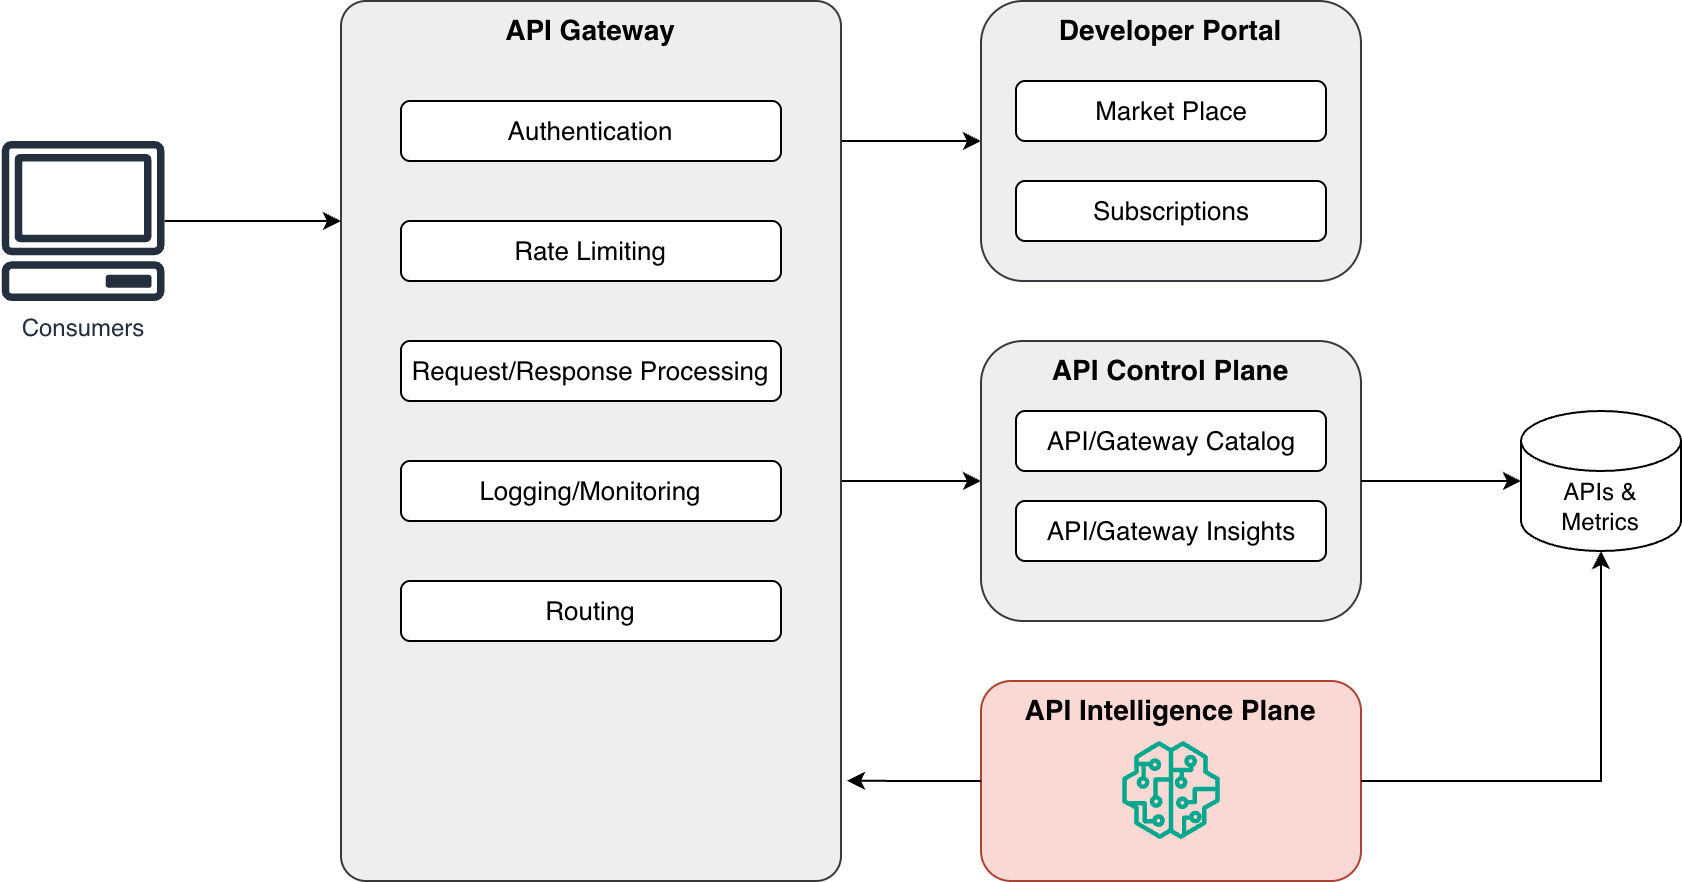

The diagram above was exported from draw.io. Its source (the exported page's mxGraphModel, read from the mxfile embedded in the PNG):
<mxGraphModel dx="1381" dy="859" grid="1" gridSize="10" guides="1" tooltips="1" connect="1" arrows="1" fold="1" page="1" pageScale="1" pageWidth="3300" pageHeight="4681" math="0" shadow="0">
  <root>
    <mxCell id="bnV2XD90iinWVepP09pe-0" />
    <mxCell id="bnV2XD90iinWVepP09pe-1" parent="bnV2XD90iinWVepP09pe-0" />
    <mxCell id="bnV2XD90iinWVepP09pe-3" parent="bnV2XD90iinWVepP09pe-1" style="rounded=1;whiteSpace=wrap;html=1;fillColor=#fad9d5;strokeColor=#ae4132;fontSize=14;fontStyle=1;align=center;verticalAlign=top;" value="API Intelligence Plane" vertex="1">
      <mxGeometry height="100" width="190" x="1200" y="810" as="geometry" />
    </mxCell>
    <mxCell id="dCD7gLulzVngdIAodG_z-12" edge="1" parent="bnV2XD90iinWVepP09pe-1" source="dCD7gLulzVngdIAodG_z-0" style="edgeStyle=orthogonalEdgeStyle;rounded=0;orthogonalLoop=1;jettySize=auto;html=1;exitX=1;exitY=0.25;exitDx=0;exitDy=0;entryX=0;entryY=0.5;entryDx=0;entryDy=0;" target="dCD7gLulzVngdIAodG_z-1">
      <mxGeometry relative="1" as="geometry">
        <Array as="points">
          <mxPoint x="1130" y="540" />
        </Array>
      </mxGeometry>
    </mxCell>
    <mxCell id="dCD7gLulzVngdIAodG_z-14" edge="1" parent="bnV2XD90iinWVepP09pe-1" source="dCD7gLulzVngdIAodG_z-0" style="edgeStyle=orthogonalEdgeStyle;rounded=0;orthogonalLoop=1;jettySize=auto;html=1;entryX=0;entryY=0.5;entryDx=0;entryDy=0;" target="dCD7gLulzVngdIAodG_z-2">
      <mxGeometry relative="1" as="geometry">
        <Array as="points">
          <mxPoint x="1140" y="710" />
          <mxPoint x="1140" y="710" />
        </Array>
      </mxGeometry>
    </mxCell>
    <mxCell id="dCD7gLulzVngdIAodG_z-0" parent="bnV2XD90iinWVepP09pe-1" style="rounded=1;whiteSpace=wrap;html=1;fontSize=14;fontStyle=1;align=center;verticalAlign=top;arcSize=5;fillColor=#eeeeee;strokeColor=#36393d;" value="API Gateway" vertex="1">
      <mxGeometry height="440" width="250" x="880" y="470" as="geometry" />
    </mxCell>
    <mxCell id="dCD7gLulzVngdIAodG_z-1" parent="bnV2XD90iinWVepP09pe-1" style="rounded=1;whiteSpace=wrap;html=1;fontSize=14;fontStyle=1;align=center;verticalAlign=top;fillColor=#eeeeee;strokeColor=#36393d;" value="Developer Portal" vertex="1">
      <mxGeometry height="140" width="190" x="1200" y="470" as="geometry" />
    </mxCell>
    <mxCell id="dCD7gLulzVngdIAodG_z-2" parent="bnV2XD90iinWVepP09pe-1" style="rounded=1;whiteSpace=wrap;html=1;fontSize=14;fontStyle=1;align=center;verticalAlign=top;fillColor=#eeeeee;strokeColor=#36393d;" value="API Control Plane" vertex="1">
      <mxGeometry height="140" width="190" x="1200" y="640" as="geometry" />
    </mxCell>
    <mxCell id="dCD7gLulzVngdIAodG_z-3" parent="bnV2XD90iinWVepP09pe-1" style="rounded=1;whiteSpace=wrap;html=1;fontSize=13;" value="Authentication" vertex="1">
      <mxGeometry height="30" width="190" x="910" y="520" as="geometry" />
    </mxCell>
    <mxCell id="dCD7gLulzVngdIAodG_z-4" parent="bnV2XD90iinWVepP09pe-1" style="rounded=1;whiteSpace=wrap;html=1;fontSize=13;" value="Rate Limiting" vertex="1">
      <mxGeometry height="30" width="190" x="910" y="580" as="geometry" />
    </mxCell>
    <mxCell id="dCD7gLulzVngdIAodG_z-5" parent="bnV2XD90iinWVepP09pe-1" style="rounded=1;whiteSpace=wrap;html=1;fontSize=13;" value="Request/Response Processing" vertex="1">
      <mxGeometry height="30" width="190" x="910" y="640" as="geometry" />
    </mxCell>
    <mxCell id="dCD7gLulzVngdIAodG_z-6" parent="bnV2XD90iinWVepP09pe-1" style="rounded=1;whiteSpace=wrap;html=1;fontSize=13;" value="Logging/Monitoring" vertex="1">
      <mxGeometry height="30" width="190" x="910" y="700" as="geometry" />
    </mxCell>
    <mxCell id="dCD7gLulzVngdIAodG_z-7" parent="bnV2XD90iinWVepP09pe-1" style="rounded=1;whiteSpace=wrap;html=1;fontSize=13;" value="Routing" vertex="1">
      <mxGeometry height="30" width="190" x="910" y="760" as="geometry" />
    </mxCell>
    <mxCell id="dCD7gLulzVngdIAodG_z-8" parent="bnV2XD90iinWVepP09pe-1" style="rounded=1;whiteSpace=wrap;html=1;fontSize=13;" value="Market Place" vertex="1">
      <mxGeometry height="30" width="155" x="1217.5" y="510" as="geometry" />
    </mxCell>
    <mxCell id="dCD7gLulzVngdIAodG_z-9" parent="bnV2XD90iinWVepP09pe-1" style="rounded=1;whiteSpace=wrap;html=1;fontSize=13;" value="Subscriptions" vertex="1">
      <mxGeometry height="30" width="155" x="1217.5" y="560" as="geometry" />
    </mxCell>
    <mxCell id="dCD7gLulzVngdIAodG_z-10" parent="bnV2XD90iinWVepP09pe-1" style="rounded=1;whiteSpace=wrap;html=1;fontSize=13;" value="API/Gateway Catalog" vertex="1">
      <mxGeometry height="30" width="155" x="1217.5" y="675" as="geometry" />
    </mxCell>
    <mxCell id="dCD7gLulzVngdIAodG_z-11" parent="bnV2XD90iinWVepP09pe-1" style="rounded=1;whiteSpace=wrap;html=1;fontSize=13;" value="API/Gateway Insights" vertex="1">
      <mxGeometry height="30" width="155" x="1217.5" y="720" as="geometry" />
    </mxCell>
    <mxCell id="dCD7gLulzVngdIAodG_z-15" parent="bnV2XD90iinWVepP09pe-1" style="shape=cylinder3;whiteSpace=wrap;html=1;boundedLbl=1;backgroundOutline=1;size=15;" value="APIs &amp;amp; Metrics" vertex="1">
      <mxGeometry height="70" width="80" x="1470" y="675" as="geometry" />
    </mxCell>
    <mxCell id="dCD7gLulzVngdIAodG_z-17" edge="1" parent="bnV2XD90iinWVepP09pe-1" source="bnV2XD90iinWVepP09pe-3" style="edgeStyle=orthogonalEdgeStyle;rounded=0;orthogonalLoop=1;jettySize=auto;html=1;entryX=1.012;entryY=0.886;entryDx=0;entryDy=0;entryPerimeter=0;" target="dCD7gLulzVngdIAodG_z-0">
      <mxGeometry relative="1" as="geometry" />
    </mxCell>
    <mxCell id="dCD7gLulzVngdIAodG_z-18" edge="1" parent="bnV2XD90iinWVepP09pe-1" source="bnV2XD90iinWVepP09pe-3" style="edgeStyle=orthogonalEdgeStyle;rounded=0;orthogonalLoop=1;jettySize=auto;html=1;entryX=0.5;entryY=1;entryDx=0;entryDy=0;entryPerimeter=0;" target="dCD7gLulzVngdIAodG_z-15">
      <mxGeometry relative="1" as="geometry" />
    </mxCell>
    <mxCell id="dCD7gLulzVngdIAodG_z-19" edge="1" parent="bnV2XD90iinWVepP09pe-1" source="dCD7gLulzVngdIAodG_z-2" style="edgeStyle=orthogonalEdgeStyle;rounded=0;orthogonalLoop=1;jettySize=auto;html=1;entryX=0;entryY=0.5;entryDx=0;entryDy=0;entryPerimeter=0;" target="dCD7gLulzVngdIAodG_z-15">
      <mxGeometry relative="1" as="geometry" />
    </mxCell>
    <mxCell id="dCD7gLulzVngdIAodG_z-22" edge="1" parent="bnV2XD90iinWVepP09pe-1" source="dCD7gLulzVngdIAodG_z-20" style="edgeStyle=orthogonalEdgeStyle;rounded=0;orthogonalLoop=1;jettySize=auto;html=1;entryX=0;entryY=0.25;entryDx=0;entryDy=0;" target="dCD7gLulzVngdIAodG_z-0">
      <mxGeometry relative="1" as="geometry" />
    </mxCell>
    <mxCell id="dCD7gLulzVngdIAodG_z-20" parent="bnV2XD90iinWVepP09pe-1" style="sketch=0;outlineConnect=0;fontColor=#232F3E;gradientColor=none;fillColor=#232F3D;strokeColor=none;dashed=0;verticalLabelPosition=bottom;verticalAlign=top;align=center;html=1;fontSize=12;fontStyle=0;aspect=fixed;pointerEvents=1;shape=mxgraph.aws4.client;" value="Consumers" vertex="1">
      <mxGeometry height="80" width="82.11" x="710" y="540" as="geometry" />
    </mxCell>
    <mxCell id="dCD7gLulzVngdIAodG_z-23" parent="bnV2XD90iinWVepP09pe-1" style="sketch=0;outlineConnect=0;fontColor=#232F3E;gradientColor=none;fillColor=#01A88D;strokeColor=none;dashed=0;verticalLabelPosition=bottom;verticalAlign=top;align=center;html=1;fontSize=12;fontStyle=0;aspect=fixed;pointerEvents=1;shape=mxgraph.aws4.sagemaker_model;" value="" vertex="1">
      <mxGeometry height="49" width="49" x="1270.5" y="840" as="geometry" />
    </mxCell>
  </root>
</mxGraphModel>